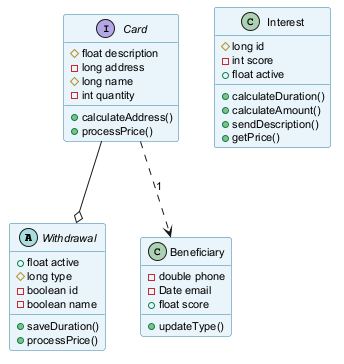

The diagram above was rendered by PlantUML. Its source (embedded in the PNG):
@startuml
skinparam backgroundColor #FFFFFF
skinparam classBackgroundColor #E8F4FA
skinparam classBorderColor #2C7DA0
skinparam defaultFontSize 11
abstract class Withdrawal {
  +float active
  #long type
  -boolean id
  -boolean name
  +saveDuration()
  +processPrice()
}
interface Card {
  #float description
  -long address
  #long name
  -int quantity
  +calculateAddress()
  +processPrice()
}
class Interest {
  #long id
  -int score
  +float active
  +calculateDuration()
  +calculateAmount()
  +sendDescription()
  +getPrice()
}
class Beneficiary {
  -double phone
  -Date email
  +float score
  +updateType()
}
Card ..> Beneficiary : "1"
Card --o Withdrawal
@enduml